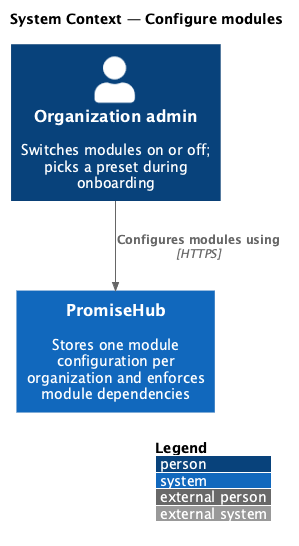

The diagram above was rendered by PlantUML. Its source (embedded in the PNG):
@startuml
!include <C4/C4_Context>
LAYOUT_WITH_LEGEND()
title System Context — Configure modules

Person(admin, "Organization admin", "Switches modules on or off; picks a preset during onboarding")
System(promisehub, "PromiseHub", "Stores one module configuration per organization and enforces module dependencies")

Rel(admin, promisehub, "Configures modules using", "HTTPS")
@enduml